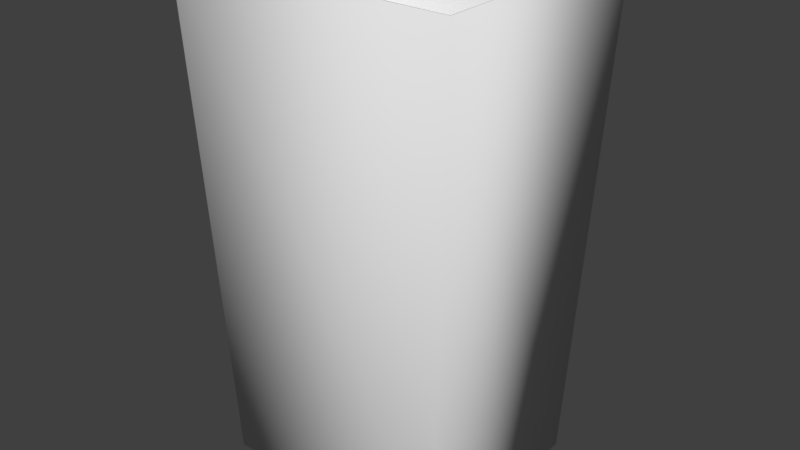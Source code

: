 # Source: trashbinupdated.blend  (saved by Blender 2.79.0; exported with 4.5.12 LTS)
import bpy
from mathutils import Matrix  # noqa: F401  (used for matrix-valued properties, if any)

bpy.ops.wm.read_factory_settings(use_empty=True)
scene = bpy.context.scene
scene.name = 'Scene'

# ---- collections
col_collection_1 = bpy.data.collections.new('Collection 1'); scene.collection.children.link(col_collection_1)

# ---- materials (node trees are filled in below, after node groups)
mat_recycling_bin = bpy.data.materials.new('recycling bin')
mat_recycling_bin.alpha_threshold = 0.0
mat_recycling_bin.use_transparent_shadow = False
mat_recycling_bin.roughness = 0.5
mat_recycling_bin.line_color = (0.0, 0.0, 0.0, 1.0)

# ---- material node trees

# ---- world
world_world = bpy.data.worlds.new('World'); scene.world = world_world
world_world.color = (0.05088, 0.05088, 0.05088)
world_world.use_sun_shadow = False
world_world.sun_shadow_jitter_overblur = 0.0
world_world.cycles.sampling_method = 'MANUAL'

# ---- meshes
me_cube = bpy.data.meshes.new('Cube')
me_cube.from_pydata([(0.8462, 0.8462, -1.0), (0.8462, -0.8462, -1.0), (-0.8462, -0.8462, -1.0), (-0.8462, 0.8462, -1.0), (1.0, 1.0, 1.0), (1.0, -1.0, 1.0), (-1.0, -1.0, 1.0), (-1.0, 1.0, 1.0), (0.8407, 0.8407, -0.9938), (0.8407, -0.8407, -0.9938), (-0.8407, -0.8407, -0.9938), (-0.8407, 0.8407, -0.9938), (0.993, 0.993, 1.001), (0.993, -0.993, 1.001), (-0.993, -0.993, 1.001), (-0.993, 0.993, 1.001)], [], [(0, 1, 2, 3), (0, 4, 5, 1), (1, 5, 6, 2), (2, 6, 7, 3), (4, 0, 3, 7), (8, 11, 10, 9), (8, 9, 13, 12), (9, 10, 14, 13), (10, 11, 15, 14), (12, 15, 11, 8), (5, 4, 12, 13), (4, 7, 15, 12), (6, 5, 13, 14), (7, 6, 14, 15)])
me_cube.polygons.foreach_set('use_smooth', [True] * 14)
_uv = me_cube.uv_layers.new(name='UVMap')
_uv.uv.foreach_set('vector', [0.5136, 6.863e-05, 0.7289, 6.858e-05, 0.7289, 0.2154, 0.5136, 0.2154, 0.3009, 0.1825, 0.2427, 0.4317, 6.858e-05, 0.3551, 0.09558, 0.1177, 0.9417, 0.1825, 0.9999, 0.4317, 0.7485, 0.4705, 0.7289, 0.2154, 0.7289, 0.2154, 0.7485, 0.4705, 0.4941, 0.4705, 0.5136, 0.2154, 0.2427, 0.4317, 0.3009, 0.1825, 0.5136, 0.2154, 0.4941, 0.4705, 0.5136, 6.863e-05, 0.5136, 0.2154, 0.7289, 0.2154, 0.7289, 6.858e-05, 0.3009, 0.1825, 0.09558, 0.1177, 6.858e-05, 0.3551, 0.2427, 0.4317, 0.9417, 0.1825, 0.7289, 0.2154, 0.7485, 0.4705, 0.9999, 0.4317, 0.7289, 0.2154, 0.5136, 0.2154, 0.4941, 0.4705, 0.7485, 0.4705, 0.2427, 0.4317, 0.4941, 0.4705, 0.5136, 0.2154, 0.3009, 0.1825, 6.858e-05, 0.3551, 0.2427, 0.4317, 0.2427, 0.4317, 6.858e-05, 0.3551, 0.2427, 0.4317, 0.4941, 0.4705, 0.4941, 0.4705, 0.2427, 0.4317, 0.7485, 0.4705, 0.9999, 0.4317, 0.9999, 0.4317, 0.7485, 0.4705, 0.4941, 0.4705, 0.7485, 0.4705, 0.7485, 0.4705, 0.4941, 0.4705])
me_cube.materials.append(mat_recycling_bin)
me_cube.materials.append(None)
me_cube.materials.append(None)
me_cube.use_remesh_preserve_volume = False
me_cube.use_remesh_preserve_attributes = False
me_cube.use_mirror_vertex_groups = False
me_cube.update()

# ---- objects
ob_cube = bpy.data.objects.new('Cube', me_cube)

# ---- transforms, parenting, visibility, modifiers, constraints
ob_cube.location = (0.0, 0.0, 3.65)
ob_cube.scale = (2.167, 1.809, 3.767)
ob_cube.lock_rotations_4d = False
ob_cube.empty_display_type = 'ARROWS'
ob_cube.lineart.crease_threshold = 0.0

# ---- collection membership
col_collection_1.objects.link(ob_cube)

# ---- scene / render settings (as saved in the file)
scene.frame_start = 1; scene.frame_end = 250; scene.frame_set(1)
scene.render.engine = 'BLENDER_EEVEE_NEXT'
scene.render.resolution_percentage = 50
scene.render.dither_intensity = 0.0
scene.cycles.use_denoising = False
scene.cycles.samples = 128
scene.cycles.sampling_pattern = 'TABULATED_SOBOL'
scene.cycles.use_adaptive_sampling = False
scene.cycles.use_light_tree = False
scene.cycles.blur_glossy = 0.0
scene.cycles.sample_clamp_indirect = 0.0
scene.view_settings.view_transform = 'Standard'
bpy.context.view_layer.update()

# ---- added for rendering (the .blend has no active camera and no usable light): camera, sun
cam_auto = bpy.data.cameras.new('AutoCamera')
cam_auto.lens = 50.0
cam_auto.sensor_width = 36.0
cam_auto.clip_end = 1000.0
ob_auto_camera = bpy.data.objects.new('AutoCamera', cam_auto)
scene.collection.objects.link(ob_auto_camera)
ob_auto_camera.location = (8.71487, -10.4578, 10.6241)
ob_auto_camera.rotation_euler = (1.09748, -7.21219e-08, 0.694738)
scene.camera = ob_auto_camera
light_auto_sun = bpy.data.lights.new('AutoSun', 'SUN')
light_auto_sun.energy = 3.0
light_auto_sun.angle = 0.0523599
ob_auto_sun = bpy.data.objects.new('AutoSun', light_auto_sun)
scene.collection.objects.link(ob_auto_sun)
ob_auto_sun.rotation_euler = (0.872665, 0.174533, 0.523599)
bpy.context.view_layer.update()
